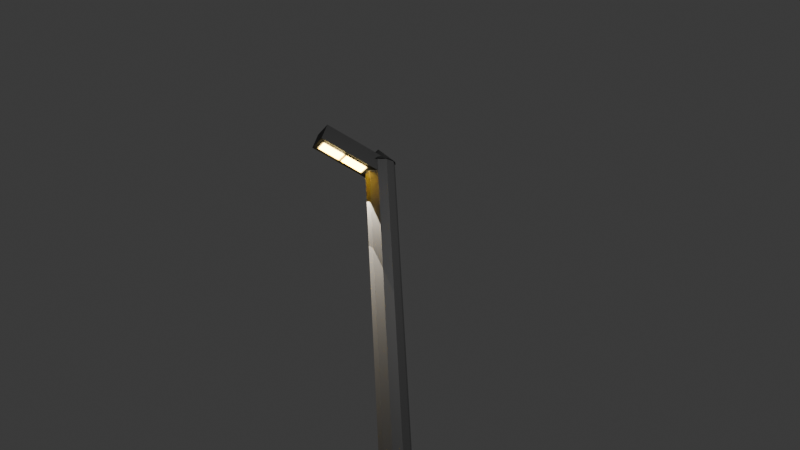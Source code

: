 # Source: Untitled.blend  (saved by Blender 4.4.30; exported with 4.5.12 LTS)
import bpy
from mathutils import Matrix  # noqa: F401  (used for matrix-valued properties, if any)

bpy.ops.wm.read_factory_settings(use_empty=True)
scene = bpy.context.scene
scene.name = 'Scene'

# ---- collections
col_collection = bpy.data.collections.new('Collection'); scene.collection.children.link(col_collection)

# ---- materials (node trees are filled in below, after node groups)
mat_material_003 = bpy.data.materials.new('Material.003')
mat_material_005 = bpy.data.materials.new('Material.005')
mat_material_004 = bpy.data.materials.new('Material.004')
mat_material_009 = bpy.data.materials.new('Material.009')
mat_material_006 = bpy.data.materials.new('Material.006')
mat_material_007 = bpy.data.materials.new('Material.007')
mat_material_008 = bpy.data.materials.new('Material.008')

# ---- node groups
ng_smooth_by_angle = bpy.data.node_groups.new('Smooth by Angle', 'GeometryNodeTree')
_s = ng_smooth_by_angle.interface.new_socket(name='Mesh', in_out='OUTPUT', socket_type='NodeSocketGeometry')
_s = ng_smooth_by_angle.interface.new_socket(name='Mesh', in_out='INPUT', socket_type='NodeSocketGeometry')
_s = ng_smooth_by_angle.interface.new_socket(name='Angle', in_out='INPUT', socket_type='NodeSocketFloat')
_s.subtype = 'ANGLE'
_s.default_value = 0.5236
_s.min_value = 0.0
_s.max_value = 3.142
_s.description = 'Maximum face angle for smooth edges'
_s = ng_smooth_by_angle.interface.new_socket(name='Ignore Sharpness', in_out='INPUT', socket_type='NodeSocketBool')
_s.force_non_field = True
ng_smooth_by_angle.description = 'Set the sharpness of mesh edges based on the angle between the neighboring faces'
ng_smooth_by_angle.is_modifier = True
_N = ng_smooth_by_angle.nodes; _L = ng_smooth_by_angle.links
n0 = _N.new('GeometryNodeSetShadeSmooth'); n0.name = 'Set Shade Smooth'; n0.location = (120, -80)
n0.domain = 'EDGE'
n1 = _N.new('GeometryNodeSetShadeSmooth'); n1.name = 'Set Shade Smooth.001'; n1.location = (300, -80)
n2 = _N.new('NodeGroupOutput'); n2.name = 'Group Output'; n2.location = (480, -80)
n3 = _N.new('GeometryNodeInputMeshEdgeAngle'); n3.name = 'Edge Angle'; n3.location = (-440, -240)
n4 = _N.new('NodeGroupInput'); n4.name = 'Group Input'; n4.location = (-80, -80)
n5 = _N.new('GeometryNodeInputEdgeSmooth'); n5.name = 'Is Edge Smooth'; n5.location = (-260, -120)
n6 = _N.new('GeometryNodeInputShadeSmooth'); n6.name = 'Is Shade Smooth'; n6.location = (-440, -397)
n7 = _N.new('FunctionNodeCompare'); n7.name = 'Compare'; n7.location = (-260, -260)
n7.operation = 'LESS_EQUAL'
n7.inputs[6].default_value = (0.0, 0.0, 0.0, 0.0)
n7.inputs[7].default_value = (0.0, 0.0, 0.0, 0.0)
n8 = _N.new('FunctionNodeBooleanMath'); n8.name = 'Boolean Math.001'; n8.location = (-80, -260)
n9 = _N.new('NodeGroupInput'); n9.name = 'Group Input.001'; n9.location = (-440, -329)
n10 = _N.new('NodeGroupInput'); n10.name = 'Group Input.002'; n10.location = (-259, -189)
n11 = _N.new('FunctionNodeBooleanMath'); n11.name = 'Boolean Math'; n11.location = (-80, -149)
n11.operation = 'OR'
n12 = _N.new('FunctionNodeBooleanMath'); n12.name = 'Boolean Math.002'; n12.location = (-260, -380)
n12.operation = 'OR'
n13 = _N.new('NodeGroupInput'); n13.name = 'Group Input.003'; n13.location = (-440, -460)
_L.new(n3.outputs[0], n7.inputs[0])
_L.new(n1.outputs[0], n2.inputs[0])
_L.new(n9.outputs[1], n7.inputs[1])
_L.new(n7.outputs[0], n8.inputs[0])
_L.new(n4.outputs[0], n0.inputs[0])
_L.new(n0.outputs[0], n1.inputs[0])
_L.new(n8.outputs[0], n0.inputs[2])
_L.new(n10.outputs[2], n11.inputs[1])
_L.new(n5.outputs[0], n11.inputs[0])
_L.new(n11.outputs[0], n0.inputs[1])
_L.new(n13.outputs[2], n12.inputs[1])
_L.new(n6.outputs[0], n12.inputs[0])
_L.new(n12.outputs[0], n8.inputs[1])
n2.is_active_output = True

# ---- material node trees
mat_material_003.use_nodes = True; mat_material_003.node_tree.nodes.clear()
_N = mat_material_003.node_tree.nodes; _L = mat_material_003.node_tree.links
n0 = _N.new('ShaderNodeBsdfPrincipled'); n0.name = 'Principled BSDF'; n0.location = (10, 300)
n0.inputs[0].default_value = (0.08503, 0.08503, 0.08503, 1.0)
n1 = _N.new('ShaderNodeOutputMaterial'); n1.name = 'Material Output'; n1.location = (300, 300)
_L.new(n0.outputs[0], n1.inputs[0])
n1.is_active_output = True
mat_material_005.use_nodes = True; mat_material_005.node_tree.nodes.clear()
_N = mat_material_005.node_tree.nodes; _L = mat_material_005.node_tree.links
n0 = _N.new('ShaderNodeBsdfPrincipled'); n0.name = 'Principled BSDF'; n0.location = (10, 300)
n0.inputs[0].default_value = (0.03003, 0.03003, 0.03003, 1.0)
n1 = _N.new('ShaderNodeOutputMaterial'); n1.name = 'Material Output'; n1.location = (300, 300)
_L.new(n0.outputs[0], n1.inputs[0])
n1.is_active_output = True
mat_material_004.use_nodes = True; mat_material_004.node_tree.nodes.clear()
_N = mat_material_004.node_tree.nodes; _L = mat_material_004.node_tree.links
n0 = _N.new('ShaderNodeBsdfPrincipled'); n0.name = 'Principled BSDF'; n0.location = (10, 300)
n0.inputs[0].default_value = (0.04715, 0.04715, 0.04715, 1.0)
n1 = _N.new('ShaderNodeOutputMaterial'); n1.name = 'Material Output'; n1.location = (300, 300)
_L.new(n0.outputs[0], n1.inputs[0])
n1.is_active_output = True
mat_material_009.use_nodes = True; mat_material_009.node_tree.nodes.clear()
_N = mat_material_009.node_tree.nodes; _L = mat_material_009.node_tree.links
n0 = _N.new('ShaderNodeBsdfPrincipled'); n0.name = 'Principled BSDF'; n0.location = (10, 300)
n0.inputs[0].default_value = (0.2842, 0.2842, 0.2842, 1.0)
n1 = _N.new('ShaderNodeOutputMaterial'); n1.name = 'Material Output'; n1.location = (300, 300)
_L.new(n0.outputs[0], n1.inputs[0])
n1.is_active_output = True
mat_material_006.use_nodes = True; mat_material_006.node_tree.nodes.clear()
_N = mat_material_006.node_tree.nodes; _L = mat_material_006.node_tree.links
n0 = _N.new('ShaderNodeBsdfPrincipled'); n0.name = 'Principled BSDF'; n0.location = (10, 300)
n0.inputs[0].default_value = (0.004216, 0.0007149, 0.1191, 1.0)
n1 = _N.new('ShaderNodeOutputMaterial'); n1.name = 'Material Output'; n1.location = (300, 300)
_L.new(n0.outputs[0], n1.inputs[0])
n1.is_active_output = True
mat_material_007.use_nodes = True; mat_material_007.node_tree.nodes.clear()
_N = mat_material_007.node_tree.nodes; _L = mat_material_007.node_tree.links
n0 = _N.new('ShaderNodeBsdfPrincipled'); n0.name = 'Principled BSDF'; n0.location = (10, 300)
n0.inputs[0].default_value = (0.8014, 0.593, 0.0, 1.0)
n1 = _N.new('ShaderNodeOutputMaterial'); n1.name = 'Material Output'; n1.location = (300, 300)
_L.new(n0.outputs[0], n1.inputs[0])
n1.is_active_output = True
mat_material_008.use_nodes = True; mat_material_008.node_tree.nodes.clear()
_N = mat_material_008.node_tree.nodes; _L = mat_material_008.node_tree.links
n0 = _N.new('ShaderNodeBsdfPrincipled'); n0.name = 'Principled BSDF'; n0.location = (10, 300)
n0.inputs[0].default_value = (0.8001, 0.5741, 0.0, 1.0)
n1 = _N.new('ShaderNodeOutputMaterial'); n1.name = 'Material Output'; n1.location = (300, 300)
_L.new(n0.outputs[0], n1.inputs[0])
n1.is_active_output = True

# ---- world
world_world = bpy.data.worlds.new('World'); scene.world = world_world
world_world.use_nodes = True; world_world.node_tree.nodes.clear()
_N = world_world.node_tree.nodes; _L = world_world.node_tree.links
n0 = _N.new('ShaderNodeOutputWorld'); n0.name = 'World Output'; n0.location = (300, 300)
n1 = _N.new('ShaderNodeBackground'); n1.name = 'Background'; n1.location = (10, 300)
n1.inputs[0].default_value = (0.05088, 0.05088, 0.05088, 1.0)
_L.new(n1.outputs[0], n0.inputs[0])
n0.is_active_output = True
world_world.color = (0.05088, 0.05088, 0.05088)
world_world.sun_shadow_jitter_overblur = 0.0

# ---- cameras
cam_camera_001 = bpy.data.cameras.new('Camera.001')
cam_camera_001.lens = 39.57

# ---- lights
light_light = bpy.data.lights.new('Light', 'POINT')
light_light.energy = 1000.0
light_light.shadow_soft_size = 0.1
light_spot = bpy.data.lights.new('Spot', 'SPOT')
light_spot.color = (1.0, 0.8963, 0.7379)
light_spot.energy = 1000.0
light_spot.spot_blend = 0.0
light_spot.spot_size = 0.4854
light_spot_001 = bpy.data.lights.new('Spot.001', 'SPOT')
light_spot_001.color = (1.0, 0.8963, 0.7379)
light_spot_001.energy = 1000.0
light_spot_001.shadow_maximum_resolution = 0.002
light_spot_001.shadow_jitter_overblur = 7.953
light_spot_001.spot_blend = 0.0
light_spot_001.spot_size = 0.4854
light_area = bpy.data.lights.new('Area', 'AREA')
light_area.color = (1.0, 0.7605, 0.2948)
light_area.size = 0.8172
light_area.size_y = 1.0
light_area_001 = bpy.data.lights.new('Area.001', 'AREA')
light_area_001.color = (1.0, 0.7605, 0.2948)
light_area_001.size = 0.8172
light_area_001.size_y = 1.0

# ---- meshes
me_cylinder_001 = bpy.data.meshes.new('Cylinder.001')
me_cylinder_001.from_pydata([(0.0, 0.2, -2.2), (0.0, 0.2, 2.2), (0.1176, 0.1618, -2.2), (0.1176, 0.1618, 2.2), (0.1902, 0.0618, -2.2), (0.1902, 0.0618, 2.2), (0.1902, -0.0618, -2.2), (0.1902, -0.0618, 2.2), (0.1176, -0.1618, -2.2), (0.1176, -0.1618, 2.2), (0.0, -0.2, -2.2), (0.0, -0.2, 2.2), (-0.1176, -0.1618, -2.2), (-0.1176, -0.1618, 2.2), (-0.1902, -0.0618, -2.2), (-0.1902, -0.0618, 2.2), (-0.1902, 0.0618, -2.2), (-0.1902, 0.0618, 2.2), (-0.1176, 0.1618, -2.2), (-0.1176, 0.1618, 2.2)], [], [(0, 1, 3, 2), (2, 3, 5, 4), (4, 5, 7, 6), (6, 7, 9, 8), (8, 9, 11, 10), (10, 11, 13, 12), (12, 13, 15, 14), (14, 15, 17, 16), (3, 1, 19, 17, 15, 13, 11, 9, 7, 5), (16, 17, 19, 18), (18, 19, 1, 0), (0, 2, 4, 6, 8, 10, 12, 14, 16, 18)])
me_cylinder_001.polygons.foreach_set('use_smooth', [True] * 12)
_uv = me_cylinder_001.uv_layers.new(name='UVMap')
_uv.uv.foreach_set('vector', [1.0, 0.5, 1.0, 1.0, 0.9, 1.0, 0.9, 0.5, 0.9, 0.5, 0.9, 1.0, 0.8, 1.0, 0.8, 0.5, 0.8, 0.5, 0.8, 1.0, 0.7, 1.0, 0.7, 0.5, 0.7, 0.5, 0.7, 1.0, 0.6, 1.0, 0.6, 0.5, 0.6, 0.5, 0.6, 1.0, 0.5, 1.0, 0.5, 0.5, 0.5, 0.5, 0.5, 1.0, 0.4, 1.0, 0.4, 0.5, 0.4, 0.5, 0.4, 1.0, 0.3, 1.0, 0.3, 0.5, 0.3, 0.5, 0.3, 1.0, 0.2, 1.0, 0.2, 0.5, 0.3911, 0.4442, 0.25, 0.49, 0.1089, 0.4442, 0.02175, 0.3242, 0.02175, 0.1758, 0.1089, 0.05584, 0.25, 0.01, 0.3911, 0.05584, 0.4783, 0.1758, 0.4783, 0.3242, 0.2, 0.5, 0.2, 1.0, 0.1, 1.0, 0.1, 0.5, 0.1, 0.5, 0.1, 1.0, -7.451e-08, 1.0, -7.451e-08, 0.5, 0.75, 0.49, 0.8911, 0.4442, 0.9783, 0.3242, 0.9783, 0.1758, 0.8911, 0.05584, 0.75, 0.01, 0.6089, 0.05584, 0.5217, 0.1758, 0.5217, 0.3242, 0.6089, 0.4442])
me_cylinder_001.materials.append(mat_material_003)
me_cylinder_001.update()
me_cube_003 = bpy.data.meshes.new('Cube.003')
me_cube_003.from_pydata([(-1.0, -1.0, -1.0), (-1.0, -1.0, 1.0), (-1.0, 1.0, -1.0), (-1.0, 1.0, 1.0), (1.0, -1.0, -1.0), (1.0, -1.0, 1.0), (1.0, 1.0, -1.0), (1.0, 1.0, 1.0)], [], [(0, 1, 3, 2), (2, 3, 7, 6), (6, 7, 5, 4), (4, 5, 1, 0), (2, 6, 4, 0), (7, 3, 1, 5)])
_uv = me_cube_003.uv_layers.new(name='UVMap')
_uv.uv.foreach_set('vector', [0.375, 0.0, 0.625, 0.0, 0.625, 0.25, 0.375, 0.25, 0.375, 0.25, 0.625, 0.25, 0.625, 0.5, 0.375, 0.5, 0.375, 0.5, 0.625, 0.5, 0.625, 0.75, 0.375, 0.75, 0.375, 0.75, 0.625, 0.75, 0.625, 1.0, 0.375, 1.0, 0.125, 0.5, 0.375, 0.5, 0.375, 0.75, 0.125, 0.75, 0.625, 0.5, 0.875, 0.5, 0.875, 0.75, 0.625, 0.75])
me_cube_003.materials.append(mat_material_005)
me_cube_003.update()
me_cone = bpy.data.meshes.new('Cone')
me_cone.from_pydata([(0.0, 0.22, -0.11), (0.07143, 0.2081, -0.11), (0.1351, 0.1736, -0.11), (0.1842, 0.1203, -0.11), (0.2133, 0.05401, -0.11), (0.2192, -0.01817, -0.11), (0.2015, -0.08837, -0.11), (0.1619, -0.149, -0.11), (0.1047, -0.1935, -0.11), (0.03621, -0.217, -0.11), (-0.03621, -0.217, -0.11), (-0.1047, -0.1935, -0.11), (-0.1619, -0.149, -0.11), (-0.2015, -0.08837, -0.11), (-0.2192, -0.01817, -0.11), (-0.2133, 0.05401, -0.11), (-0.1842, 0.1203, -0.11), (-0.1351, 0.1736, -0.11), (-0.07143, 0.2081, -0.11), (0.0, 0.0, 0.11)], [], [(0, 19, 1), (1, 19, 2), (2, 19, 3), (3, 19, 4), (4, 19, 5), (5, 19, 6), (6, 19, 7), (7, 19, 8), (8, 19, 9), (9, 19, 10), (10, 19, 11), (11, 19, 12), (12, 19, 13), (13, 19, 14), (14, 19, 15), (15, 19, 16), (16, 19, 17), (0, 1, 2, 3, 4, 5, 6, 7, 8, 9, 10, 11, 12, 13, 14, 15, 16, 17, 18), (17, 19, 18), (18, 19, 0)])
_uv = me_cone.uv_layers.new(name='UVMap')
_uv.uv.foreach_set('vector', [0.25, 0.49, 0.25, 0.25, 0.3279, 0.477, 0.3279, 0.477, 0.25, 0.25, 0.3974, 0.4394, 0.3974, 0.4394, 0.25, 0.25, 0.4509, 0.3813, 0.4509, 0.3813, 0.25, 0.25, 0.4827, 0.3089, 0.4827, 0.3089, 0.25, 0.25, 0.4892, 0.2302, 0.4892, 0.2302, 0.25, 0.25, 0.4698, 0.1536, 0.4698, 0.1536, 0.25, 0.25, 0.4266, 0.08745, 0.4266, 0.08745, 0.25, 0.25, 0.3642, 0.03893, 0.3642, 0.03893, 0.25, 0.25, 0.2895, 0.01327, 0.2895, 0.01327, 0.25, 0.25, 0.2105, 0.01327, 0.2105, 0.01327, 0.25, 0.25, 0.1358, 0.03893, 0.1358, 0.03893, 0.25, 0.25, 0.07343, 0.08745, 0.07343, 0.08745, 0.25, 0.25, 0.03021, 0.1536, 0.03021, 0.1536, 0.25, 0.25, 0.01082, 0.2302, 0.01082, 0.2302, 0.25, 0.25, 0.01734, 0.3089, 0.01734, 0.3089, 0.25, 0.25, 0.04908, 0.3813, 0.04908, 0.3813, 0.25, 0.25, 0.1026, 0.4394, 0.75, 0.49, 0.8279, 0.477, 0.8974, 0.4394, 0.9509, 0.3813, 0.9827, 0.3089, 0.9892, 0.2302, 0.9698, 0.1536, 0.9266, 0.08745, 0.8642, 0.03893, 0.7895, 0.01327, 0.7105, 0.01327, 0.6358, 0.03893, 0.5734, 0.08745, 0.5302, 0.1536, 0.5108, 0.2302, 0.5173, 0.3089, 0.5491, 0.3813, 0.6026, 0.4394, 0.6721, 0.477, 0.1026, 0.4394, 0.25, 0.25, 0.1721, 0.477, 0.1721, 0.477, 0.25, 0.25, 0.25, 0.49])
me_cone.materials.append(mat_material_004)
me_cone.update()
me_cube = bpy.data.meshes.new('Cube')
me_cube.from_pydata([(-0.3391, -0.1073, -0.04125), (-0.3391, -0.1073, 0.04125), (-0.3391, 0.1073, -0.04125), (-0.3391, 0.1073, 0.04125), (0.3391, -0.1073, -0.04125), (0.3391, -0.1073, 0.04125), (0.3391, 0.1073, -0.04125), (0.3391, 0.1073, 0.04125)], [], [(0, 1, 3, 2), (2, 3, 7, 6), (6, 7, 5, 4), (4, 5, 1, 0), (2, 6, 4, 0), (7, 3, 1, 5)])
_uv = me_cube.uv_layers.new(name='UVMap')
_uv.uv.foreach_set('vector', [0.375, 0.0, 0.625, 0.0, 0.625, 0.25, 0.375, 0.25, 0.375, 0.25, 0.625, 0.25, 0.625, 0.5, 0.375, 0.5, 0.375, 0.5, 0.625, 0.5, 0.625, 0.75, 0.375, 0.75, 0.375, 0.75, 0.625, 0.75, 0.625, 1.0, 0.375, 1.0, 0.125, 0.5, 0.375, 0.5, 0.375, 0.75, 0.125, 0.75, 0.625, 0.5, 0.875, 0.5, 0.875, 0.75, 0.625, 0.75])
me_cube.materials.append(mat_material_009)
me_cube.update()
me_cube_001 = bpy.data.meshes.new('Cube.001')
me_cube_001.from_pydata([(-0.3376, -0.1315, -0.005843), (-0.3376, -0.1315, 0.005843), (-0.3376, 0.1315, -0.005843), (-0.3376, 0.1315, 0.005843), (0.3376, -0.1315, -0.005843), (0.3376, -0.1315, 0.005843), (0.3376, 0.1315, -0.005843), (0.3376, 0.1315, 0.005843)], [], [(0, 1, 3, 2), (2, 3, 7, 6), (6, 7, 5, 4), (4, 5, 1, 0), (2, 6, 4, 0), (7, 3, 1, 5)])
_uv = me_cube_001.uv_layers.new(name='UVMap')
_uv.uv.foreach_set('vector', [0.375, 0.0, 0.625, 0.0, 0.625, 0.25, 0.375, 0.25, 0.375, 0.25, 0.625, 0.25, 0.625, 0.5, 0.375, 0.5, 0.375, 0.5, 0.625, 0.5, 0.625, 0.75, 0.375, 0.75, 0.375, 0.75, 0.625, 0.75, 0.625, 1.0, 0.375, 1.0, 0.125, 0.5, 0.375, 0.5, 0.375, 0.75, 0.125, 0.75, 0.625, 0.5, 0.875, 0.5, 0.875, 0.75, 0.625, 0.75])
me_cube_001.materials.append(mat_material_006)
me_cube_001.update()
me_cube_002 = bpy.data.meshes.new('Cube.002')
me_cube_002.from_pydata([(-0.1603, -0.09433, -0.007088), (-0.1603, -0.09433, 0.007088), (-0.1603, 0.09433, -0.007088), (-0.1603, 0.09433, 0.007088), (0.1603, -0.09433, -0.007088), (0.1603, -0.09433, 0.007088), (0.1603, 0.09433, -0.007088), (0.1603, 0.09433, 0.007088)], [], [(0, 1, 3, 2), (2, 3, 7, 6), (6, 7, 5, 4), (4, 5, 1, 0), (2, 6, 4, 0), (7, 3, 1, 5)])
_uv = me_cube_002.uv_layers.new(name='UVMap')
_uv.uv.foreach_set('vector', [0.375, 0.0, 0.625, 0.0, 0.625, 0.25, 0.375, 0.25, 0.375, 0.25, 0.625, 0.25, 0.625, 0.5, 0.375, 0.5, 0.375, 0.5, 0.625, 0.5, 0.625, 0.75, 0.375, 0.75, 0.375, 0.75, 0.625, 0.75, 0.625, 1.0, 0.375, 1.0, 0.125, 0.5, 0.375, 0.5, 0.375, 0.75, 0.125, 0.75, 0.625, 0.5, 0.875, 0.5, 0.875, 0.75, 0.625, 0.75])
me_cube_002.materials.append(mat_material_007)
me_cube_002.update()
me_cube_004 = bpy.data.meshes.new('Cube.004')
me_cube_004.from_pydata([(-0.1574, -0.09624, -0.01017), (-0.1574, -0.09624, 0.01017), (-0.1574, 0.09624, -0.01017), (-0.1574, 0.09624, 0.01017), (0.1574, -0.09624, -0.01017), (0.1574, -0.09624, 0.01017), (0.1574, 0.09624, -0.01017), (0.1574, 0.09624, 0.01017)], [], [(0, 1, 3, 2), (2, 3, 7, 6), (6, 7, 5, 4), (4, 5, 1, 0), (2, 6, 4, 0), (7, 3, 1, 5)])
_uv = me_cube_004.uv_layers.new(name='UVMap')
_uv.uv.foreach_set('vector', [0.375, 0.0, 0.625, 0.0, 0.625, 0.25, 0.375, 0.25, 0.375, 0.25, 0.625, 0.25, 0.625, 0.5, 0.375, 0.5, 0.375, 0.5, 0.625, 0.5, 0.625, 0.75, 0.375, 0.75, 0.375, 0.75, 0.625, 0.75, 0.625, 1.0, 0.375, 1.0, 0.125, 0.5, 0.375, 0.5, 0.375, 0.75, 0.125, 0.75, 0.625, 0.5, 0.875, 0.5, 0.875, 0.75, 0.625, 0.75])
me_cube_004.materials.append(mat_material_008)
me_cube_004.update()

# ---- objects
ob_light = bpy.data.objects.new('Light', light_light)
ob_cylinder = bpy.data.objects.new('Cylinder', me_cylinder_001)
ob_cube = bpy.data.objects.new('Cube', me_cube_003)
ob_cone = bpy.data.objects.new('Cone', me_cone)
ob_cube_001 = bpy.data.objects.new('Cube.001', me_cube)
ob_cube_002 = bpy.data.objects.new('Cube.002', me_cube_001)
ob_cube_003 = bpy.data.objects.new('Cube.003', me_cube_002)
ob_cube_004 = bpy.data.objects.new('Cube.004', me_cube_004)
ob_spot = bpy.data.objects.new('Spot', light_spot)
ob_spot_001 = bpy.data.objects.new('Spot.001', light_spot_001)
ob_area = bpy.data.objects.new('Area', light_area)
ob_area_001 = bpy.data.objects.new('Area.001', light_area_001)
ob_camera = bpy.data.objects.new('Camera', cam_camera_001)

# ---- transforms, parenting, visibility, modifiers, constraints
ob_light.location = (1.179, -8.628, 3.952)
ob_light.rotation_euler = (0.6503, 0.05522, 1.866)
ob_light.scale = (1.105, 1.005, 1.006)
ob_light.lock_rotations_4d = False
ob_light.empty_display_type = 'ARROWS'
ob_light.color = (0.0, 0.0, 0.0, 0.0)
ob_light.lineart.crease_threshold = 0.0
ob_cylinder.location = (0.0, 0.0, 1.219)
ob_cylinder.scale = (1.0, 1.0, 1.05)
_m = ob_cylinder.modifiers.new('Smooth by Angle', 'NODES')
_m.node_group = ng_smooth_by_angle
_m.use_pin_to_last = True
_m.show_group_selector = False
ob_cube.location = (-0.432, 0.0, 3.619)
ob_cube.rotation_euler = (0.0, 0.4039, 0.0)
ob_cube.scale = (0.4559, 0.1573, -0.111)
ob_cone.location = (-0.01117, 0.003981, 3.635)
ob_cube_001.location = (-0.5273, -0.003409, 3.579)
ob_cube_001.rotation_euler = (0.0, 0.4039, 0.0)
ob_cube_002.location = (-0.4648, 0.009954, 3.76)
ob_cube_002.rotation_euler = (0.0, -0.4039, 3.142)
ob_cube_003.location = (-0.6936, -0.002235, 3.611)
ob_cube_003.rotation_euler = (-0.0, -0.4039, 3.142)
ob_cube_004.location = (-0.3856, -0.002306, 3.483)
ob_cube_004.rotation_euler = (-0.0, -0.4039, 3.142)
ob_spot.location = (-0.701, -0.0002811, 3.589)
ob_spot.rotation_euler = (6.387, 0.05055, -6.313)
ob_spot.scale = (0.999, 0.996, 0.5094)
ob_spot_001.location = (-0.4005, -0.003522, 3.478)
ob_spot_001.rotation_euler = (6.387, 0.05055, -6.313)
ob_spot_001.scale = (0.999, 0.996, 0.5094)
ob_area.location = (-0.7021, -0.001629, 3.596)
ob_area.rotation_euler = (-0.0, 3.558, -0.0)
ob_area.scale = (0.3702, 0.2166, 0.9226)
ob_area_001.location = (-0.3862, -0.001629, 3.466)
ob_area_001.rotation_euler = (-0.0, 3.558, -0.0)
ob_area_001.scale = (0.3702, 0.2166, 0.9226)
ob_camera.location = (-4.881, -9.553, -1.143)
ob_camera.rotation_euler = (1.912, 0.05612, -0.4727)
ob_camera.scale = (4.337, 4.337, 4.337)

# ---- collection membership
col_collection.objects.link(ob_light)
col_collection.objects.link(ob_cylinder)
col_collection.objects.link(ob_cube)
col_collection.objects.link(ob_cone)
col_collection.objects.link(ob_cube_001)
col_collection.objects.link(ob_cube_002)
col_collection.objects.link(ob_cube_003)
col_collection.objects.link(ob_cube_004)
col_collection.objects.link(ob_spot)
col_collection.objects.link(ob_spot_001)
col_collection.objects.link(ob_area)
col_collection.objects.link(ob_area_001)
col_collection.objects.link(ob_camera)

# ---- scene / render settings (as saved in the file)
scene.camera = ob_camera
scene.frame_start = 1; scene.frame_end = 250; scene.frame_set(1)
scene.render.engine = 'BLENDER_EEVEE_NEXT'
scene.eevee.use_shadows = False
bpy.context.view_layer.update()
